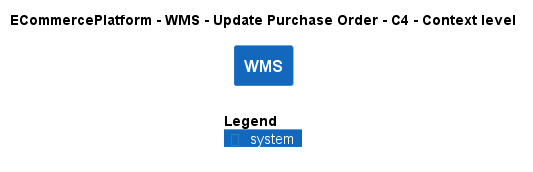

The diagram above was rendered by PlantUML. Its source (embedded in the PNG):
@startuml
!include ..\..\..\..\..\.c4s\C4_Context.puml

AddElementTag("c4interflow:lifecycle:new", $bgColor=green, $fontColor=#ffffff, $borderColor=green, $shadowing="False")
AddElementTag("c4interflow:lifecycle:changed", $bgColor=orange, $fontColor=#ffffff, $borderColor=orange, $shadowing="False")
AddElementTag("c4interflow:lifecycle:removed", $bgColor=red, $fontColor=#ffffff, $borderColor=red, $shadowing="False")

AddRelTag("c4interflow:lifecycle:new", $textColor=green, $lineColor=green)
AddRelTag("c4interflow:lifecycle:changed", $textColor=orange, $lineColor=orange)
AddRelTag("c4interflow:lifecycle:removed", $textColor=red, $lineColor=red)

SHOW_PERSON_PORTRAIT()
LAYOUT_TOP_DOWN()

skinparam linetype polyline

title ECommercePlatform - WMS - Update Purchase Order - C4 - Context level

System(ECommercePlatform.SoftwareSystems.WMS, "WMS", "")



SHOW_LEGEND()
@enduml